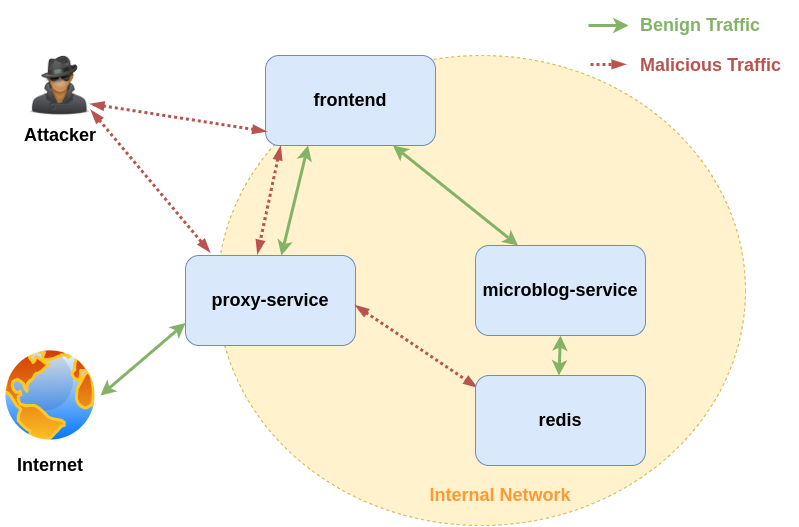

The diagram above was exported from draw.io. Its source (the exported page's mxGraphModel, read from the mxfile embedded in the PNG):
<mxGraphModel dx="970" dy="476" grid="1" gridSize="10" guides="1" tooltips="1" connect="1" arrows="1" fold="1" page="1" pageScale="1" pageWidth="850" pageHeight="1100" math="0" shadow="0">
  <root>
    <mxCell id="0" />
    <mxCell id="1" parent="0" />
    <mxCell id="j2BAaOr9Cmix-yBV8MCC-14" value="" style="ellipse;whiteSpace=wrap;html=1;dashed=1;fillColor=#fff2cc;strokeColor=#d6b656;" vertex="1" parent="1">
      <mxGeometry x="237" y="90" width="528" height="470" as="geometry" />
    </mxCell>
    <mxCell id="j2BAaOr9Cmix-yBV8MCC-1" value="&lt;h2&gt;frontend&lt;/h2&gt;" style="rounded=1;whiteSpace=wrap;html=1;fillColor=#dae8fc;strokeColor=#6c8ebf;" vertex="1" parent="1">
      <mxGeometry x="285" y="90" width="170" height="90" as="geometry" />
    </mxCell>
    <mxCell id="j2BAaOr9Cmix-yBV8MCC-2" value="&lt;h2&gt;microblog-service&lt;/h2&gt;" style="rounded=1;whiteSpace=wrap;html=1;fillColor=#dae8fc;strokeColor=#6c8ebf;" vertex="1" parent="1">
      <mxGeometry x="495" y="280" width="170" height="90" as="geometry" />
    </mxCell>
    <mxCell id="j2BAaOr9Cmix-yBV8MCC-3" value="" style="endArrow=classic;html=1;exitX=0.75;exitY=1;exitDx=0;exitDy=0;entryX=0.25;entryY=0;entryDx=0;entryDy=0;fillColor=#d5e8d4;strokeColor=#82b366;strokeWidth=3;startArrow=classic;startFill=1;" edge="1" parent="1" source="j2BAaOr9Cmix-yBV8MCC-1" target="j2BAaOr9Cmix-yBV8MCC-2">
      <mxGeometry width="50" height="50" relative="1" as="geometry">
        <mxPoint x="385" y="310" as="sourcePoint" />
        <mxPoint x="435" y="260" as="targetPoint" />
      </mxGeometry>
    </mxCell>
    <mxCell id="j2BAaOr9Cmix-yBV8MCC-4" value="&lt;h2&gt;proxy-service&lt;/h2&gt;" style="rounded=1;whiteSpace=wrap;html=1;fillColor=#dae8fc;strokeColor=#6c8ebf;" vertex="1" parent="1">
      <mxGeometry x="205" y="290" width="170" height="90" as="geometry" />
    </mxCell>
    <mxCell id="j2BAaOr9Cmix-yBV8MCC-5" value="" style="aspect=fixed;perimeter=ellipsePerimeter;html=1;align=center;shadow=0;dashed=0;spacingTop=3;image;image=img/lib/active_directory/internet_globe.svg;" vertex="1" parent="1">
      <mxGeometry x="20" y="380" width="100" height="100" as="geometry" />
    </mxCell>
    <mxCell id="j2BAaOr9Cmix-yBV8MCC-6" value="&lt;h2&gt;Internet&lt;/h2&gt;" style="text;html=1;strokeColor=none;fillColor=none;align=center;verticalAlign=middle;whiteSpace=wrap;rounded=0;" vertex="1" parent="1">
      <mxGeometry x="30" y="490" width="80" height="20" as="geometry" />
    </mxCell>
    <mxCell id="j2BAaOr9Cmix-yBV8MCC-8" value="" style="endArrow=classic;html=1;fillColor=#d5e8d4;strokeColor=#82b366;strokeWidth=3;startArrow=classic;startFill=1;exitX=0.25;exitY=1;exitDx=0;exitDy=0;" edge="1" parent="1" source="j2BAaOr9Cmix-yBV8MCC-1" target="j2BAaOr9Cmix-yBV8MCC-4">
      <mxGeometry width="50" height="50" relative="1" as="geometry">
        <mxPoint x="355" y="183" as="sourcePoint" />
        <mxPoint x="480" y="290" as="targetPoint" />
      </mxGeometry>
    </mxCell>
    <mxCell id="j2BAaOr9Cmix-yBV8MCC-11" value="" style="shape=image;html=1;verticalAlign=top;verticalLabelPosition=bottom;labelBackgroundColor=#ffffff;imageAspect=0;aspect=fixed;image=https://cdn4.iconfinder.com/data/icons/Basic_set2_Png/64/user_anonymous.png" vertex="1" parent="1">
      <mxGeometry x="50" y="90" width="60" height="60" as="geometry" />
    </mxCell>
    <mxCell id="j2BAaOr9Cmix-yBV8MCC-12" value="&lt;h2&gt;Attacker&lt;/h2&gt;" style="text;html=1;strokeColor=none;fillColor=none;align=center;verticalAlign=middle;whiteSpace=wrap;rounded=0;" vertex="1" parent="1">
      <mxGeometry x="40" y="160" width="80" height="20" as="geometry" />
    </mxCell>
    <mxCell id="j2BAaOr9Cmix-yBV8MCC-13" value="" style="endArrow=classic;html=1;fillColor=#d5e8d4;strokeColor=#82b366;strokeWidth=3;startArrow=classic;startFill=1;exitX=0;exitY=0.75;exitDx=0;exitDy=0;entryX=1;entryY=0.5;entryDx=0;entryDy=0;" edge="1" parent="1" source="j2BAaOr9Cmix-yBV8MCC-4" target="j2BAaOr9Cmix-yBV8MCC-5">
      <mxGeometry width="50" height="50" relative="1" as="geometry">
        <mxPoint x="231.61" y="380" as="sourcePoint" />
        <mxPoint x="204.99709677419366" y="490" as="targetPoint" />
      </mxGeometry>
    </mxCell>
    <mxCell id="j2BAaOr9Cmix-yBV8MCC-15" value="&lt;h2&gt;&lt;font color=&quot;#ff9933&quot;&gt;Internal Network&lt;/font&gt;&lt;/h2&gt;" style="text;html=1;strokeColor=none;fillColor=none;align=center;verticalAlign=middle;whiteSpace=wrap;rounded=0;dashed=1;" vertex="1" parent="1">
      <mxGeometry x="435" y="510" width="170" height="40" as="geometry" />
    </mxCell>
    <mxCell id="j2BAaOr9Cmix-yBV8MCC-16" value="" style="endArrow=classic;html=1;fillColor=#d5e8d4;strokeWidth=3;startArrow=none;startFill=0;strokeColor=#82B366;" edge="1" parent="1">
      <mxGeometry width="50" height="50" relative="1" as="geometry">
        <mxPoint x="608" y="60" as="sourcePoint" />
        <mxPoint x="647.9970967741937" y="60" as="targetPoint" />
        <Array as="points">
          <mxPoint x="648" y="60" />
        </Array>
      </mxGeometry>
    </mxCell>
    <mxCell id="j2BAaOr9Cmix-yBV8MCC-17" value="&lt;h2&gt;&lt;font color=&quot;#82b366&quot;&gt;Benign Traffic&lt;/font&gt;&lt;/h2&gt;" style="text;html=1;align=left;verticalAlign=middle;whiteSpace=wrap;rounded=0;dashed=1;" vertex="1" parent="1">
      <mxGeometry x="658" y="40" width="160" height="40" as="geometry" />
    </mxCell>
    <mxCell id="j2BAaOr9Cmix-yBV8MCC-19" value="&lt;font color=&quot;#b85450&quot;&gt;&lt;span style=&quot;font-size: 18px&quot;&gt;&lt;b&gt;Malicious Traffic&lt;/b&gt;&lt;/span&gt;&lt;/font&gt;&lt;font color=&quot;#b85450&quot;&gt;&lt;span style=&quot;font-size: 18px&quot;&gt;&lt;b&gt;&lt;br&gt;&lt;/b&gt;&lt;/span&gt;&lt;/font&gt;" style="text;html=1;align=left;verticalAlign=middle;whiteSpace=wrap;rounded=0;dashed=1;" vertex="1" parent="1">
      <mxGeometry x="658" y="80" width="160" height="40" as="geometry" />
    </mxCell>
    <mxCell id="j2BAaOr9Cmix-yBV8MCC-20" value="" style="endArrow=blockThin;html=1;fillColor=#f8cecc;strokeColor=#b85450;strokeWidth=3;startArrow=blockThin;startFill=1;exitX=1.004;exitY=0.808;exitDx=0;exitDy=0;dashed=1;dashPattern=1 1;endFill=1;exitPerimeter=0;entryX=0.002;entryY=0.843;entryDx=0;entryDy=0;entryPerimeter=0;" edge="1" parent="1" source="j2BAaOr9Cmix-yBV8MCC-11" target="j2BAaOr9Cmix-yBV8MCC-1">
      <mxGeometry width="50" height="50" relative="1" as="geometry">
        <mxPoint x="161.61" y="160" as="sourcePoint" />
        <mxPoint x="134.99709677419366" y="270" as="targetPoint" />
      </mxGeometry>
    </mxCell>
    <mxCell id="j2BAaOr9Cmix-yBV8MCC-21" value="" style="endArrow=blockThin;html=1;fillColor=#f8cecc;strokeColor=#b85450;strokeWidth=3;startArrow=blockThin;startFill=1;dashed=1;dashPattern=1 1;endFill=1;exitX=1.011;exitY=0.915;exitDx=0;exitDy=0;exitPerimeter=0;entryX=0.143;entryY=-0.039;entryDx=0;entryDy=0;entryPerimeter=0;" edge="1" parent="1" source="j2BAaOr9Cmix-yBV8MCC-11" target="j2BAaOr9Cmix-yBV8MCC-4">
      <mxGeometry width="50" height="50" relative="1" as="geometry">
        <mxPoint x="135" y="150" as="sourcePoint" />
        <mxPoint x="280" y="204.8979591836735" as="targetPoint" />
        <Array as="points" />
      </mxGeometry>
    </mxCell>
    <mxCell id="j2BAaOr9Cmix-yBV8MCC-22" value="" style="endArrow=blockThin;html=1;fillColor=#f8cecc;strokeColor=#b85450;strokeWidth=3;startArrow=blockThin;startFill=1;dashed=1;dashPattern=1 1;endFill=1;entryX=0.008;entryY=0.13;entryDx=0;entryDy=0;entryPerimeter=0;" edge="1" parent="1" target="j2BAaOr9Cmix-yBV8MCC-23">
      <mxGeometry width="50" height="50" relative="1" as="geometry">
        <mxPoint x="375" y="340" as="sourcePoint" />
        <mxPoint x="675" y="530" as="targetPoint" />
        <Array as="points" />
      </mxGeometry>
    </mxCell>
    <mxCell id="j2BAaOr9Cmix-yBV8MCC-23" value="&lt;h2&gt;redis&lt;/h2&gt;" style="rounded=1;whiteSpace=wrap;html=1;fillColor=#dae8fc;strokeColor=#6c8ebf;" vertex="1" parent="1">
      <mxGeometry x="495" y="410" width="170" height="90" as="geometry" />
    </mxCell>
    <mxCell id="j2BAaOr9Cmix-yBV8MCC-24" value="" style="endArrow=blockThin;html=1;fillColor=#f8cecc;strokeColor=#b85450;strokeWidth=3;startArrow=blockThin;startFill=1;dashed=1;dashPattern=1 1;endFill=1;entryX=0.424;entryY=-0.023;entryDx=0;entryDy=0;entryPerimeter=0;" edge="1" parent="1" target="j2BAaOr9Cmix-yBV8MCC-4">
      <mxGeometry width="50" height="50" relative="1" as="geometry">
        <mxPoint x="300" y="181" as="sourcePoint" />
        <mxPoint x="264.47368421052624" y="300" as="targetPoint" />
        <Array as="points" />
      </mxGeometry>
    </mxCell>
    <mxCell id="j2BAaOr9Cmix-yBV8MCC-26" value="" style="endArrow=blockThin;html=1;fillColor=#f8cecc;strokeColor=#b85450;strokeWidth=3;startArrow=none;startFill=0;dashed=1;dashPattern=1 1;endFill=1;" edge="1" parent="1">
      <mxGeometry width="50" height="50" relative="1" as="geometry">
        <mxPoint x="610" y="99" as="sourcePoint" />
        <mxPoint x="644.76" y="98.82874345549732" as="targetPoint" />
      </mxGeometry>
    </mxCell>
    <mxCell id="j2BAaOr9Cmix-yBV8MCC-27" value="" style="endArrow=classic;html=1;fillColor=#d5e8d4;strokeColor=#82b366;strokeWidth=3;startArrow=classic;startFill=1;exitX=0.5;exitY=1;exitDx=0;exitDy=0;" edge="1" parent="1" source="j2BAaOr9Cmix-yBV8MCC-2">
      <mxGeometry width="50" height="50" relative="1" as="geometry">
        <mxPoint x="605" y="300" as="sourcePoint" />
        <mxPoint x="578.3870967741937" y="410" as="targetPoint" />
      </mxGeometry>
    </mxCell>
  </root>
</mxGraphModel>